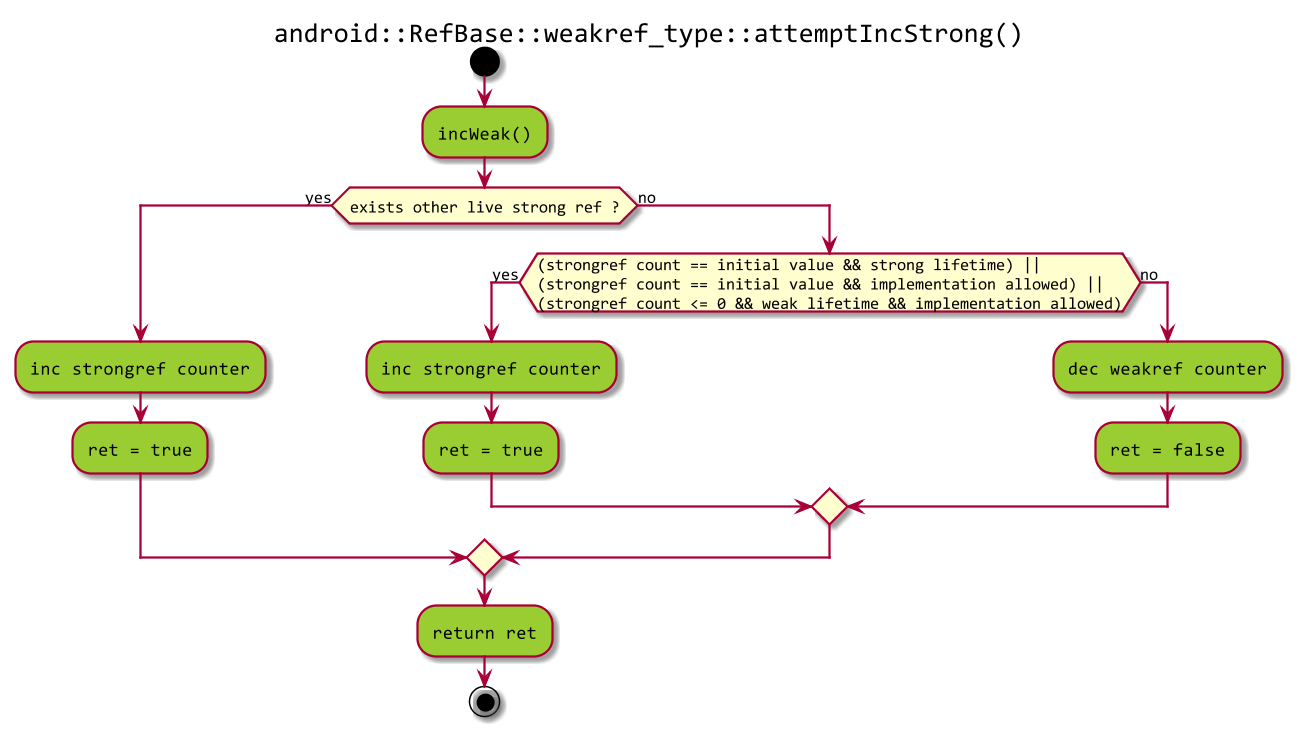

The diagram above was rendered by PlantUML. Its source (embedded in the PNG):
@startuml attemptIncStrong-diagram.png
scale 1.5
skinparam defaultFontName "Consolas"
title android::RefBase::weakref_type::attemptIncStrong()

start
#YellowGreen:incWeak();
if (exists other live strong ref ?) then (yes)
    #YellowGreen:inc strongref counter;
    #YellowGreen:ret = true;
else (no)
    if ((strongref count == initial value && strong lifetime) ||\n(strongref count == initial value && implementation allowed) ||\n(strongref count <= 0 && weak lifetime && implementation allowed)) then (yes)
        #YellowGreen:inc strongref counter;
        #YellowGreen:ret = true;
    else (no)
        #YellowGreen:dec weakref counter;
        #YellowGreen:ret = false;
    endif
endif
#YellowGreen:return ret;
end
@enduml